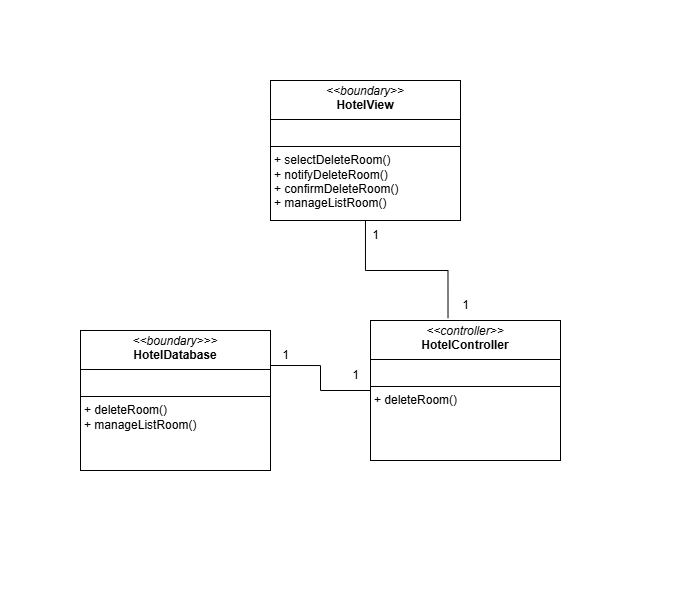

The diagram above was exported from draw.io. Its source (the exported page's mxGraphModel, read from the mxfile embedded in the PNG):
<mxGraphModel dx="906" dy="542" grid="1" gridSize="10" guides="1" tooltips="1" connect="1" arrows="1" fold="1" page="1" pageScale="1" pageWidth="700" pageHeight="600" math="0" shadow="0">
  <root>
    <mxCell id="0" />
    <mxCell id="1" parent="0" />
    <mxCell id="vIyAT2STImmXF0L-MYH_-2" value="&lt;p style=&quot;margin:0px;margin-top:4px;text-align:center;&quot;&gt;&lt;i&gt;&amp;lt;&amp;lt;boundary&amp;gt;&amp;gt;&lt;/i&gt;&lt;br&gt;&lt;b&gt;HotelView&lt;/b&gt;&lt;/p&gt;&lt;hr size=&quot;1&quot; style=&quot;border-style:solid;&quot;&gt;&lt;p style=&quot;margin:0px;margin-left:4px;&quot;&gt;&lt;br&gt;&lt;/p&gt;&lt;hr size=&quot;1&quot; style=&quot;border-style:solid;&quot;&gt;&lt;p style=&quot;margin:0px;margin-left:4px;&quot;&gt;+ selectDeleteRoom()&lt;br&gt;&lt;/p&gt;&lt;p style=&quot;margin:0px;margin-left:4px;&quot;&gt;+ notifyDeleteRoom()&lt;/p&gt;&lt;p style=&quot;margin:0px;margin-left:4px;&quot;&gt;+ confirmDeleteRoom()&lt;/p&gt;&lt;p style=&quot;margin: 0px 0px 0px 4px;&quot;&gt;+ manageListRoom()&lt;br&gt;&lt;/p&gt;&lt;div&gt;&lt;br&gt;&lt;/div&gt;" style="verticalAlign=top;align=left;overflow=fill;html=1;whiteSpace=wrap;" vertex="1" parent="1">
      <mxGeometry x="270" y="80" width="190" height="140" as="geometry" />
    </mxCell>
    <mxCell id="vIyAT2STImmXF0L-MYH_-3" style="edgeStyle=orthogonalEdgeStyle;rounded=0;orthogonalLoop=1;jettySize=auto;html=1;entryX=1;entryY=0.25;entryDx=0;entryDy=0;endArrow=none;startFill=0;" edge="1" parent="1" source="vIyAT2STImmXF0L-MYH_-4" target="vIyAT2STImmXF0L-MYH_-5">
      <mxGeometry relative="1" as="geometry" />
    </mxCell>
    <mxCell id="vIyAT2STImmXF0L-MYH_-4" value="&lt;p style=&quot;margin:0px;margin-top:4px;text-align:center;&quot;&gt;&lt;i&gt;&amp;lt;&amp;lt;controller&amp;gt;&amp;gt;&lt;/i&gt;&lt;br&gt;&lt;b&gt;HotelController&lt;/b&gt;&lt;/p&gt;&lt;hr size=&quot;1&quot; style=&quot;border-style:solid;&quot;&gt;&lt;p style=&quot;margin:0px;margin-left:4px;&quot;&gt;&lt;br&gt;&lt;/p&gt;&lt;hr size=&quot;1&quot; style=&quot;border-style:solid;&quot;&gt;&lt;p style=&quot;margin:0px;margin-left:4px;&quot;&gt;+ deleteRoom()&lt;/p&gt;" style="verticalAlign=top;align=left;overflow=fill;html=1;whiteSpace=wrap;" vertex="1" parent="1">
      <mxGeometry x="370" y="320" width="190" height="140" as="geometry" />
    </mxCell>
    <mxCell id="vIyAT2STImmXF0L-MYH_-5" value="&lt;p style=&quot;margin:0px;margin-top:4px;text-align:center;&quot;&gt;&lt;i&gt;&amp;lt;&amp;lt;&lt;/i&gt;&lt;i&gt;boundary&amp;gt;&lt;/i&gt;&lt;i&gt;&amp;gt;&amp;gt;&lt;/i&gt;&lt;br&gt;&lt;b&gt;HotelDatabase&lt;/b&gt;&lt;/p&gt;&lt;hr size=&quot;1&quot; style=&quot;border-style:solid;&quot;&gt;&lt;p style=&quot;margin:0px;margin-left:4px;&quot;&gt;&lt;br&gt;&lt;/p&gt;&lt;hr size=&quot;1&quot; style=&quot;border-style:solid;&quot;&gt;&lt;p style=&quot;margin: 0px 0px 0px 4px;&quot;&gt;+&amp;nbsp;&lt;span style=&quot;background-color: transparent; color: light-dark(rgb(0, 0, 0), rgb(255, 255, 255));&quot;&gt;deleteRoom()&lt;/span&gt;&lt;/p&gt;&lt;p style=&quot;margin: 0px 0px 0px 4px;&quot;&gt;+ manageListRoom()&lt;/p&gt;" style="verticalAlign=top;align=left;overflow=fill;html=1;whiteSpace=wrap;" vertex="1" parent="1">
      <mxGeometry x="80" y="330" width="190" height="140" as="geometry" />
    </mxCell>
    <mxCell id="vIyAT2STImmXF0L-MYH_-6" style="edgeStyle=orthogonalEdgeStyle;rounded=0;orthogonalLoop=1;jettySize=auto;html=1;entryX=0.408;entryY=-0.017;entryDx=0;entryDy=0;entryPerimeter=0;endArrow=none;startFill=0;" edge="1" parent="1" source="vIyAT2STImmXF0L-MYH_-2" target="vIyAT2STImmXF0L-MYH_-4">
      <mxGeometry relative="1" as="geometry" />
    </mxCell>
    <mxCell id="vIyAT2STImmXF0L-MYH_-7" value="1" style="text;html=1;align=center;verticalAlign=middle;resizable=0;points=[];autosize=1;strokeColor=none;fillColor=none;" vertex="1" parent="1">
      <mxGeometry x="360" y="220" width="30" height="30" as="geometry" />
    </mxCell>
    <mxCell id="vIyAT2STImmXF0L-MYH_-8" value="1" style="text;html=1;align=center;verticalAlign=middle;resizable=0;points=[];autosize=1;strokeColor=none;fillColor=none;" vertex="1" parent="1">
      <mxGeometry x="450" y="290" width="30" height="30" as="geometry" />
    </mxCell>
    <mxCell id="vIyAT2STImmXF0L-MYH_-9" value="1" style="text;html=1;align=center;verticalAlign=middle;resizable=0;points=[];autosize=1;strokeColor=none;fillColor=none;" vertex="1" parent="1">
      <mxGeometry x="270" y="340" width="30" height="30" as="geometry" />
    </mxCell>
    <mxCell id="vIyAT2STImmXF0L-MYH_-10" value="1" style="text;html=1;align=center;verticalAlign=middle;resizable=0;points=[];autosize=1;strokeColor=none;fillColor=none;" vertex="1" parent="1">
      <mxGeometry x="340" y="360" width="30" height="30" as="geometry" />
    </mxCell>
  </root>
</mxGraphModel>